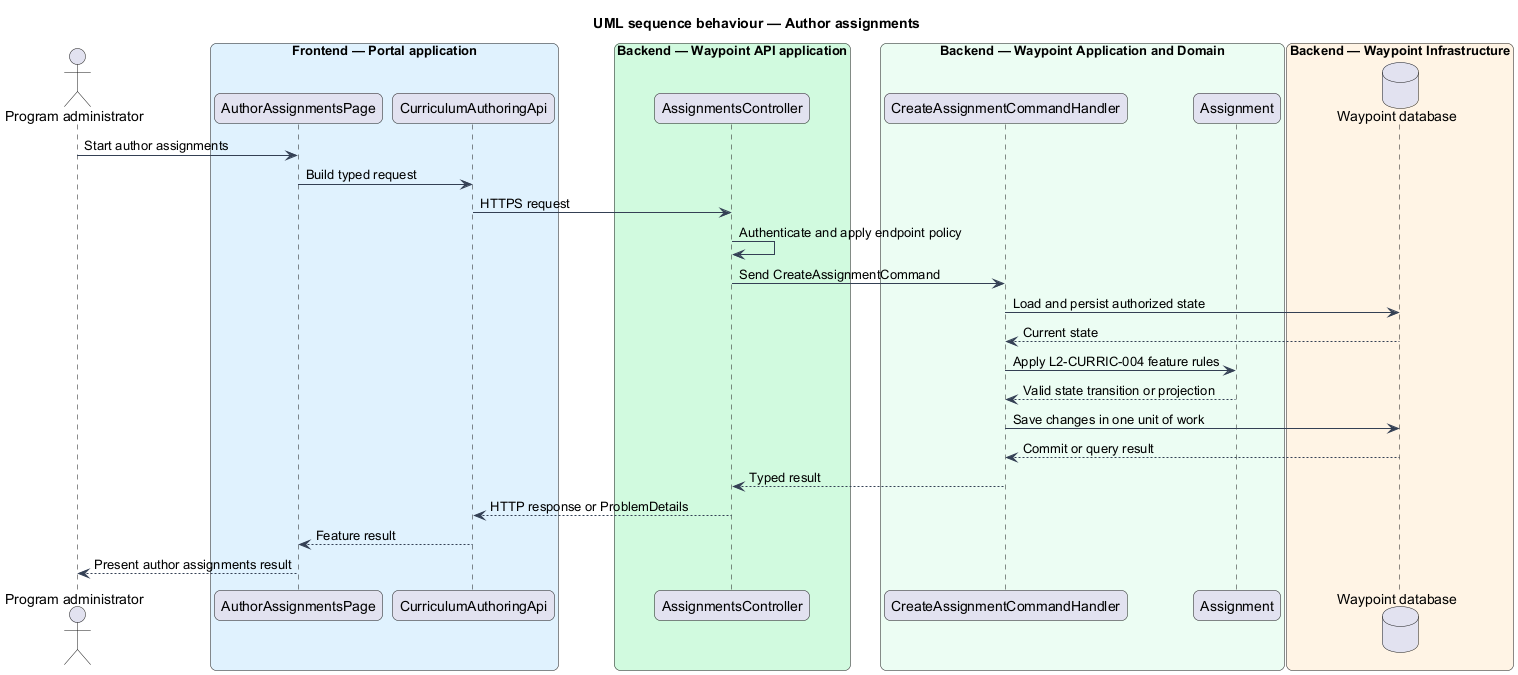

The diagram above was rendered by PlantUML. Its source (embedded in the PNG):
@startuml

title UML sequence behaviour — Author assignments
skinparam backgroundColor #FFFFFF
skinparam shadowing false
skinparam roundcorner 12
skinparam defaultFontName Arial
skinparam ArrowColor #344054
skinparam rectangle {
  BorderColor #344054
  FontColor #101828
}
skinparam package {
  BorderColor #667085
  FontColor #101828
  BackgroundColor #F9FAFB
}
actor "Program administrator" as actor
box "Frontend — Portal application" #E0F2FE
  participant "AuthorAssignmentsPage" as page
  participant "CurriculumAuthoringApi" as client
end box
box "Backend — Waypoint API application" #D1FADF
  participant "AssignmentsController" as controller
end box
box "Backend — Waypoint Application and Domain" #ECFDF3
  participant "CreateAssignmentCommandHandler" as handler
  participant "Assignment" as entity
end box
box "Backend — Waypoint Infrastructure" #FFF4E5
  database "Waypoint database" as db
end box
actor -> page : Start author assignments
page -> client : Build typed request
client -> controller : HTTPS request
controller -> controller : Authenticate and apply endpoint policy
controller -> handler : Send CreateAssignmentCommand
handler -> db : Load and persist authorized state
db --> handler : Current state
handler -> entity : Apply L2-CURRIC-004 feature rules
entity --> handler : Valid state transition or projection
handler -> db : Save changes in one unit of work
db --> handler : Commit or query result
handler --> controller : Typed result
controller --> client : HTTP response or ProblemDetails
client --> page : Feature result
page --> actor : Present author assignments result
@enduml